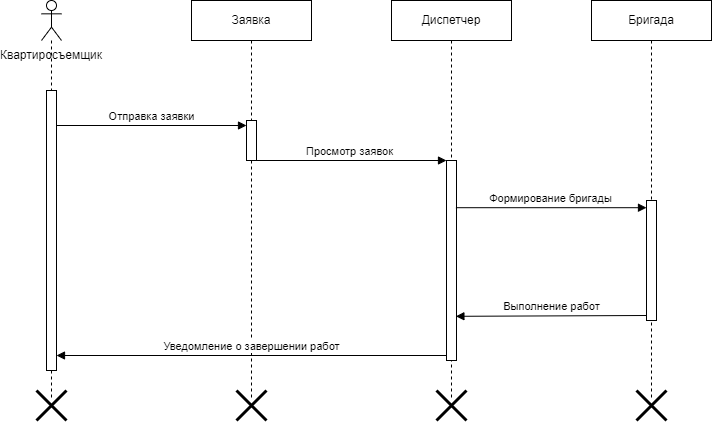

The diagram above was exported from draw.io. Its source (the exported page's mxGraphModel, read from the mxfile embedded in the PNG):
<mxGraphModel dx="1050" dy="569" grid="1" gridSize="10" guides="1" tooltips="1" connect="1" arrows="1" fold="1" page="1" pageScale="1" pageWidth="850" pageHeight="1100" math="0" shadow="0">
  <root>
    <mxCell id="0" />
    <mxCell id="1" parent="0" />
    <mxCell id="6-mNbsPWZuI9so08bJkr-3" value="Диспетчер" style="shape=umlLifeline;perimeter=lifelinePerimeter;whiteSpace=wrap;html=1;container=1;dropTarget=0;collapsible=0;recursiveResize=0;outlineConnect=0;portConstraint=eastwest;newEdgeStyle={&quot;curved&quot;:0,&quot;rounded&quot;:0};" parent="1" vertex="1">
      <mxGeometry x="440" width="120" height="400" as="geometry" />
    </mxCell>
    <mxCell id="6-mNbsPWZuI9so08bJkr-8" value="" style="html=1;points=[[0,0,0,0,5],[0,1,0,0,-5],[1,0,0,0,5],[1,1,0,0,-5]];perimeter=orthogonalPerimeter;outlineConnect=0;targetShapes=umlLifeline;portConstraint=eastwest;newEdgeStyle={&quot;curved&quot;:0,&quot;rounded&quot;:0};" parent="6-mNbsPWZuI9so08bJkr-3" vertex="1">
      <mxGeometry x="55" y="160" width="10" height="200" as="geometry" />
    </mxCell>
    <mxCell id="6-mNbsPWZuI9so08bJkr-17" value="" style="shape=umlDestroy;whiteSpace=wrap;html=1;strokeWidth=3;targetShapes=umlLifeline;" parent="6-mNbsPWZuI9so08bJkr-3" vertex="1">
      <mxGeometry x="45" y="390" width="30" height="30" as="geometry" />
    </mxCell>
    <mxCell id="6-mNbsPWZuI9so08bJkr-4" value="Бригада" style="shape=umlLifeline;perimeter=lifelinePerimeter;whiteSpace=wrap;html=1;container=1;dropTarget=0;collapsible=0;recursiveResize=0;outlineConnect=0;portConstraint=eastwest;newEdgeStyle={&quot;curved&quot;:0,&quot;rounded&quot;:0};" parent="1" vertex="1">
      <mxGeometry x="640" width="120" height="400" as="geometry" />
    </mxCell>
    <mxCell id="6-mNbsPWZuI9so08bJkr-9" value="" style="html=1;points=[[0,0,0,0,5],[0,1,0,0,-5],[1,0,0,0,5],[1,1,0,0,-5]];perimeter=orthogonalPerimeter;outlineConnect=0;targetShapes=umlLifeline;portConstraint=eastwest;newEdgeStyle={&quot;curved&quot;:0,&quot;rounded&quot;:0};" parent="6-mNbsPWZuI9so08bJkr-4" vertex="1">
      <mxGeometry x="55" y="200" width="10" height="120" as="geometry" />
    </mxCell>
    <mxCell id="6-mNbsPWZuI9so08bJkr-18" value="" style="shape=umlDestroy;whiteSpace=wrap;html=1;strokeWidth=3;targetShapes=umlLifeline;" parent="6-mNbsPWZuI9so08bJkr-4" vertex="1">
      <mxGeometry x="45" y="390" width="30" height="30" as="geometry" />
    </mxCell>
    <mxCell id="6-mNbsPWZuI9so08bJkr-5" value="Заявка" style="shape=umlLifeline;perimeter=lifelinePerimeter;whiteSpace=wrap;html=1;container=1;dropTarget=0;collapsible=0;recursiveResize=0;outlineConnect=0;portConstraint=eastwest;newEdgeStyle={&quot;curved&quot;:0,&quot;rounded&quot;:0};" parent="1" vertex="1">
      <mxGeometry x="240" width="120" height="400" as="geometry" />
    </mxCell>
    <mxCell id="6-mNbsPWZuI9so08bJkr-7" value="" style="html=1;points=[[0,0,0,0,5],[0,1,0,0,-5],[1,0,0,0,5],[1,1,0,0,-5]];perimeter=orthogonalPerimeter;outlineConnect=0;targetShapes=umlLifeline;portConstraint=eastwest;newEdgeStyle={&quot;curved&quot;:0,&quot;rounded&quot;:0};" parent="6-mNbsPWZuI9so08bJkr-5" vertex="1">
      <mxGeometry x="55" y="120" width="10" height="40" as="geometry" />
    </mxCell>
    <mxCell id="6-mNbsPWZuI9so08bJkr-16" value="" style="shape=umlDestroy;whiteSpace=wrap;html=1;strokeWidth=3;targetShapes=umlLifeline;" parent="6-mNbsPWZuI9so08bJkr-5" vertex="1">
      <mxGeometry x="45" y="390" width="30" height="30" as="geometry" />
    </mxCell>
    <mxCell id="6-mNbsPWZuI9so08bJkr-10" value="Отправка заявки" style="html=1;verticalAlign=bottom;endArrow=block;curved=0;rounded=0;entryX=0;entryY=0;entryDx=0;entryDy=5;entryPerimeter=0;" parent="1" target="6-mNbsPWZuI9so08bJkr-7" edge="1">
      <mxGeometry width="80" relative="1" as="geometry">
        <mxPoint x="105" y="125" as="sourcePoint" />
        <mxPoint x="220" y="120" as="targetPoint" />
      </mxGeometry>
    </mxCell>
    <mxCell id="6-mNbsPWZuI9so08bJkr-11" value="Просмотр заявок" style="html=1;verticalAlign=bottom;endArrow=block;curved=0;rounded=0;" parent="1" edge="1">
      <mxGeometry width="80" relative="1" as="geometry">
        <mxPoint x="299.5" y="160" as="sourcePoint" />
        <mxPoint x="495" y="160" as="targetPoint" />
      </mxGeometry>
    </mxCell>
    <mxCell id="6-mNbsPWZuI9so08bJkr-12" value="Формирование бригады" style="html=1;verticalAlign=bottom;endArrow=block;curved=0;rounded=0;exitX=0.537;exitY=0.518;exitDx=0;exitDy=0;exitPerimeter=0;" parent="1" source="6-mNbsPWZuI9so08bJkr-3" target="6-mNbsPWZuI9so08bJkr-9" edge="1">
      <mxGeometry width="80" relative="1" as="geometry">
        <mxPoint x="520" y="200" as="sourcePoint" />
        <mxPoint x="600" y="200" as="targetPoint" />
      </mxGeometry>
    </mxCell>
    <mxCell id="6-mNbsPWZuI9so08bJkr-13" value="Выполнение работ" style="html=1;verticalAlign=bottom;endArrow=block;curved=0;rounded=0;exitX=0;exitY=1;exitDx=0;exitDy=-5;exitPerimeter=0;entryX=0.94;entryY=0.779;entryDx=0;entryDy=0;entryPerimeter=0;" parent="1" source="6-mNbsPWZuI9so08bJkr-9" target="6-mNbsPWZuI9so08bJkr-8" edge="1">
      <mxGeometry width="80" relative="1" as="geometry">
        <mxPoint x="590" y="340" as="sourcePoint" />
        <mxPoint x="550" y="320" as="targetPoint" />
      </mxGeometry>
    </mxCell>
    <mxCell id="6-mNbsPWZuI9so08bJkr-14" value="Уведомление о завершении работ" style="html=1;verticalAlign=bottom;endArrow=block;curved=0;rounded=0;exitX=0;exitY=1;exitDx=0;exitDy=-5;exitPerimeter=0;entryX=1;entryY=1;entryDx=0;entryDy=-5;entryPerimeter=0;" parent="1" source="6-mNbsPWZuI9so08bJkr-8" edge="1">
      <mxGeometry width="80" relative="1" as="geometry">
        <mxPoint x="300" y="410" as="sourcePoint" />
        <mxPoint x="105" y="355" as="targetPoint" />
      </mxGeometry>
    </mxCell>
    <mxCell id="6-mNbsPWZuI9so08bJkr-15" value="" style="shape=umlDestroy;whiteSpace=wrap;html=1;strokeWidth=3;targetShapes=umlLifeline;" parent="1" vertex="1">
      <mxGeometry x="85" y="390" width="30" height="30" as="geometry" />
    </mxCell>
    <mxCell id="4AXTh1itpDGkLzvAtjCA-1" value="" style="shape=umlLifeline;perimeter=lifelinePerimeter;whiteSpace=wrap;html=1;container=1;dropTarget=0;collapsible=0;recursiveResize=0;outlineConnect=0;portConstraint=eastwest;newEdgeStyle={&quot;curved&quot;:0,&quot;rounded&quot;:0};participant=umlActor;" parent="1" vertex="1">
      <mxGeometry x="90" width="20" height="400" as="geometry" />
    </mxCell>
    <mxCell id="4AXTh1itpDGkLzvAtjCA-2" value="" style="html=1;points=[[0,0,0,0,5],[0,1,0,0,-5],[1,0,0,0,5],[1,1,0,0,-5]];perimeter=orthogonalPerimeter;outlineConnect=0;targetShapes=umlLifeline;portConstraint=eastwest;newEdgeStyle={&quot;curved&quot;:0,&quot;rounded&quot;:0};" parent="4AXTh1itpDGkLzvAtjCA-1" vertex="1">
      <mxGeometry x="5" y="90" width="10" height="280" as="geometry" />
    </mxCell>
    <mxCell id="4AXTh1itpDGkLzvAtjCA-4" value="Квартиросъемщик" style="text;html=1;align=center;verticalAlign=middle;whiteSpace=wrap;rounded=0;" parent="1" vertex="1">
      <mxGeometry x="70" y="40" width="60" height="30" as="geometry" />
    </mxCell>
  </root>
</mxGraphModel>